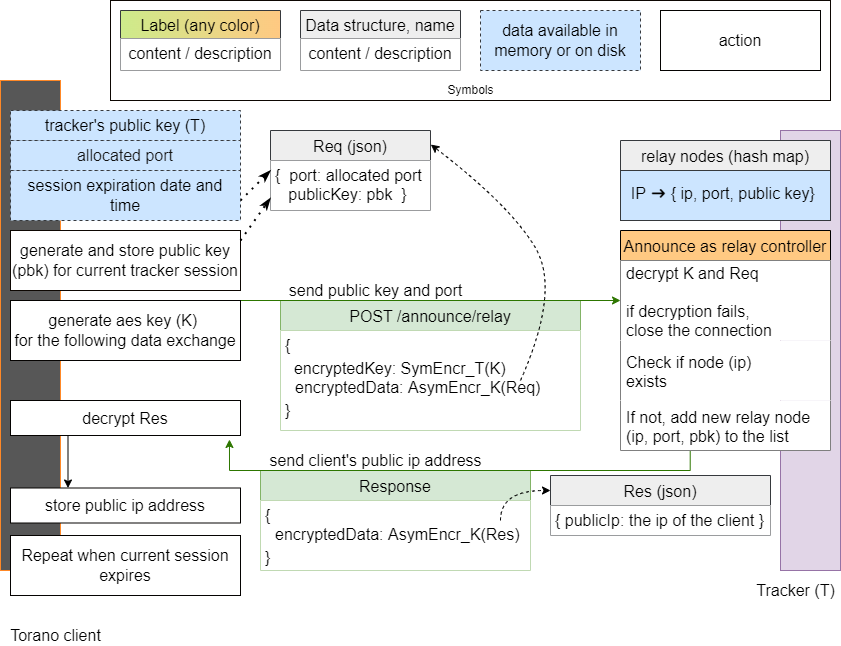

The diagram above was exported from draw.io. Its source (the exported page's mxGraphModel, read from the mxfile embedded in the PNG):
<mxGraphModel dx="1363" dy="905" grid="1" gridSize="10" guides="1" tooltips="1" connect="1" arrows="1" fold="1" page="1" pageScale="1" pageWidth="850" pageHeight="1100" math="0" shadow="0">
  <root>
    <mxCell id="0" />
    <mxCell id="1" parent="0" />
    <mxCell id="PHUq9M7F-iocGRsVr-AD-105" value="Response" style="swimlane;fontStyle=0;childLayout=stackLayout;horizontal=1;startSize=30;horizontalStack=0;resizeParent=1;resizeParentMax=0;resizeLast=0;collapsible=1;marginBottom=0;rounded=0;fontSize=16;strokeColor=#82b366;fillColor=#d5e8d4;" parent="1" vertex="1">
      <mxGeometry x="270" y="570" width="270" height="100" as="geometry" />
    </mxCell>
    <mxCell id="PHUq9M7F-iocGRsVr-AD-106" value="&lt;h1&gt;&lt;/h1&gt;&lt;span style=&quot;font-size: 16px;&quot;&gt;{&lt;/span&gt;&lt;span style=&quot;font-size: 16px;&quot;&gt;&lt;br&gt;&lt;/span&gt;&amp;nbsp; &amp;nbsp;&lt;span style=&quot;font-size: 16px;&quot;&gt;encryptedData: AsymEncr_K&lt;/span&gt;&lt;span style=&quot;font-size: 16px;&quot;&gt;(Res)&lt;/span&gt;&lt;br style=&quot;padding: 0px; margin: 0px; font-size: 16px;&quot;&gt;&lt;span style=&quot;font-size: 16px;&quot;&gt;}&lt;/span&gt;&lt;span style=&quot;background-color: initial;&quot;&gt;&lt;br&gt;&lt;/span&gt;" style="text;html=1;strokeColor=none;fillColor=default;spacing=5;spacingTop=-20;whiteSpace=wrap;overflow=hidden;rounded=0;" parent="PHUq9M7F-iocGRsVr-AD-105" vertex="1">
      <mxGeometry y="30" width="270" height="70" as="geometry" />
    </mxCell>
    <mxCell id="PHUq9M7F-iocGRsVr-AD-80" value="POST /announce/relay" style="swimlane;fontStyle=0;childLayout=stackLayout;horizontal=1;startSize=30;horizontalStack=0;resizeParent=1;resizeParentMax=0;resizeLast=0;collapsible=1;marginBottom=0;rounded=0;fontSize=16;strokeColor=#82b366;fillColor=#d5e8d4;" parent="1" vertex="1">
      <mxGeometry x="290" y="400" width="300" height="130" as="geometry" />
    </mxCell>
    <mxCell id="PHUq9M7F-iocGRsVr-AD-90" value="&lt;h1&gt;&lt;/h1&gt;&lt;span style=&quot;font-size: 16px;&quot;&gt;{&lt;/span&gt;&lt;br style=&quot;padding: 0px; margin: 0px; font-size: 16px;&quot;&gt;&lt;span style=&quot;font-size: 16px;&quot;&gt;&amp;nbsp; encryptedKey: SymEncr_&lt;/span&gt;&lt;span style=&quot;font-size: 16px;&quot;&gt;T&lt;/span&gt;&lt;span style=&quot;font-size: 16px;&quot;&gt;(K)&lt;br&gt;&lt;/span&gt;&amp;nbsp; &amp;nbsp;&lt;span style=&quot;font-size: 16px;&quot;&gt;encryptedData: AsymEncr_K&lt;/span&gt;&lt;span style=&quot;font-size: 16px;&quot;&gt;(Req)&lt;/span&gt;&lt;br style=&quot;padding: 0px; margin: 0px; font-size: 16px;&quot;&gt;&lt;span style=&quot;font-size: 16px;&quot;&gt;}&lt;/span&gt;&lt;span style=&quot;background-color: initial;&quot;&gt;&lt;br&gt;&lt;/span&gt;" style="text;html=1;strokeColor=none;fillColor=default;spacing=5;spacingTop=-20;whiteSpace=wrap;overflow=hidden;rounded=0;" parent="PHUq9M7F-iocGRsVr-AD-80" vertex="1">
      <mxGeometry y="30" width="300" height="100" as="geometry" />
    </mxCell>
    <mxCell id="PHUq9M7F-iocGRsVr-AD-3" value="" style="rounded=0;whiteSpace=wrap;html=1;fillColor=#575757;gradientColor=none;strokeColor=#FF8826;" parent="1" vertex="1">
      <mxGeometry x="10" y="180" width="60" height="490" as="geometry" />
    </mxCell>
    <mxCell id="PHUq9M7F-iocGRsVr-AD-5" value="" style="rounded=0;whiteSpace=wrap;html=1;fillColor=#e1d5e7;strokeColor=#9673a6;" parent="1" vertex="1">
      <mxGeometry x="790" y="230" width="60" height="440" as="geometry" />
    </mxCell>
    <mxCell id="PHUq9M7F-iocGRsVr-AD-6" value="&lt;font style=&quot;font-size: 16px;&quot;&gt;Tracker (T)&lt;br&gt;&lt;/font&gt;" style="text;html=1;align=center;verticalAlign=middle;resizable=0;points=[];autosize=1;strokeColor=none;fillColor=none;" parent="1" vertex="1">
      <mxGeometry x="760" y="680" width="90" height="20" as="geometry" />
    </mxCell>
    <mxCell id="PHUq9M7F-iocGRsVr-AD-9" value="&lt;font style=&quot;font-size: 16px;&quot;&gt;tracker's public key (T)&lt;br&gt;&lt;/font&gt;" style="rounded=0;whiteSpace=wrap;html=1;fillColor=#cce5ff;strokeColor=#36393d;dashed=1;" parent="1" vertex="1">
      <mxGeometry x="20" y="210" width="230" height="30" as="geometry" />
    </mxCell>
    <mxCell id="PHUq9M7F-iocGRsVr-AD-13" style="edgeStyle=orthogonalEdgeStyle;rounded=0;orthogonalLoop=1;jettySize=auto;html=1;exitX=1;exitY=0.5;exitDx=0;exitDy=0;fontSize=16;fontColor=#000000;fillColor=#60a917;strokeColor=#2D7600;entryX=0;entryY=0.5;entryDx=0;entryDy=0;" parent="1" target="PHUq9M7F-iocGRsVr-AD-93" edge="1">
      <mxGeometry relative="1" as="geometry">
        <mxPoint x="250" y="400" as="sourcePoint" />
        <mxPoint x="580" y="400" as="targetPoint" />
        <Array as="points" />
      </mxGeometry>
    </mxCell>
    <mxCell id="PHUq9M7F-iocGRsVr-AD-14" style="edgeStyle=orthogonalEdgeStyle;rounded=0;orthogonalLoop=1;jettySize=auto;html=1;entryX=0.952;entryY=1.114;entryDx=0;entryDy=0;fontSize=16;fontColor=#F48224;fillColor=#60a917;strokeColor=#2D7600;exitX=0.332;exitY=0.98;exitDx=0;exitDy=0;exitPerimeter=0;entryPerimeter=0;" parent="1" source="PHUq9M7F-iocGRsVr-AD-20" target="PHUq9M7F-iocGRsVr-AD-26" edge="1">
      <mxGeometry relative="1" as="geometry">
        <mxPoint x="760" y="588" as="sourcePoint" />
        <mxPoint x="251.00000000000003" y="587.65" as="targetPoint" />
        <Array as="points">
          <mxPoint x="700" y="570" />
          <mxPoint x="239" y="570" />
        </Array>
      </mxGeometry>
    </mxCell>
    <mxCell id="PHUq9M7F-iocGRsVr-AD-15" value="&lt;font style=&quot;font-size: 16px;&quot;&gt;send public key and port&lt;br&gt;&lt;/font&gt;" style="text;html=1;align=center;verticalAlign=middle;resizable=0;points=[];autosize=1;strokeColor=none;fillColor=none;" parent="1" vertex="1">
      <mxGeometry x="290" y="380" width="190" height="20" as="geometry" />
    </mxCell>
    <mxCell id="PHUq9M7F-iocGRsVr-AD-16" value="&lt;font style=&quot;font-size: 16px;&quot;&gt;send client's public ip address&lt;br&gt;&lt;/font&gt;" style="text;html=1;align=center;verticalAlign=middle;resizable=0;points=[];autosize=1;strokeColor=none;fillColor=none;" parent="1" vertex="1">
      <mxGeometry x="270.00000000000006" y="550" width="230" height="20" as="geometry" />
    </mxCell>
    <mxCell id="PHUq9M7F-iocGRsVr-AD-17" value="&lt;font style=&quot;font-size: 16px;&quot;&gt;generate and store public key (pbk) for current tracker session&lt;/font&gt;" style="rounded=0;whiteSpace=wrap;html=1;fillColor=default;strokeColor=#0D0702;" parent="1" vertex="1">
      <mxGeometry x="20" y="330" width="230" height="60" as="geometry" />
    </mxCell>
    <mxCell id="PHUq9M7F-iocGRsVr-AD-18" value="Announce as relay controller" style="swimlane;fontStyle=0;childLayout=stackLayout;horizontal=1;startSize=30;horizontalStack=0;resizeParent=1;resizeParentMax=0;resizeLast=0;collapsible=1;marginBottom=0;rounded=0;fontSize=16;fontColor=default;strokeColor=#000000;fillColor=#FFC982;" parent="1" vertex="1">
      <mxGeometry x="630" y="330" width="210" height="220" as="geometry" />
    </mxCell>
    <mxCell id="PHUq9M7F-iocGRsVr-AD-93" value="decrypt K and Req&#10;&#10;if decryption fails, &#10;close the connection" style="text;strokeColor=none;fillColor=default;align=left;verticalAlign=middle;spacingLeft=4;spacingRight=4;overflow=hidden;points=[[0,0.5],[1,0.5]];portConstraint=eastwest;rotatable=0;rounded=0;fontSize=16;fontColor=#000000;dashed=1;dashPattern=1 1;" parent="PHUq9M7F-iocGRsVr-AD-18" vertex="1">
      <mxGeometry y="30" width="210" height="80" as="geometry" />
    </mxCell>
    <mxCell id="PHUq9M7F-iocGRsVr-AD-19" value="Check if node (ip) &#10;exists " style="text;strokeColor=none;fillColor=default;align=left;verticalAlign=middle;spacingLeft=4;spacingRight=4;overflow=hidden;points=[[0,0.5],[1,0.5]];portConstraint=eastwest;rotatable=0;rounded=0;fontSize=16;fontColor=#000000;" parent="PHUq9M7F-iocGRsVr-AD-18" vertex="1">
      <mxGeometry y="110" width="210" height="60" as="geometry" />
    </mxCell>
    <mxCell id="PHUq9M7F-iocGRsVr-AD-20" value="If not, add new relay node&#10;(ip, port, pbk) to the list" style="text;strokeColor=none;fillColor=default;align=left;verticalAlign=middle;spacingLeft=4;spacingRight=4;overflow=hidden;points=[[0,0.5],[1,0.5]];portConstraint=eastwest;rotatable=0;rounded=0;fontSize=16;fontColor=#000000;" parent="PHUq9M7F-iocGRsVr-AD-18" vertex="1">
      <mxGeometry y="170" width="210" height="50" as="geometry" />
    </mxCell>
    <mxCell id="PHUq9M7F-iocGRsVr-AD-24" value="&lt;font style=&quot;font-size: 16px;&quot;&gt;&lt;font color=&quot;#141414&quot;&gt;allocated port&lt;/font&gt;&lt;br&gt;&lt;/font&gt;" style="rounded=0;whiteSpace=wrap;html=1;fillColor=#cce5ff;strokeColor=#36393d;dashed=1;" parent="1" vertex="1">
      <mxGeometry x="20" y="240" width="230" height="30" as="geometry" />
    </mxCell>
    <mxCell id="4dGVuGNxEsOm8nYzKn9T-3" style="edgeStyle=orthogonalEdgeStyle;rounded=0;orthogonalLoop=1;jettySize=auto;html=1;exitX=0.25;exitY=1;exitDx=0;exitDy=0;entryX=0.25;entryY=0;entryDx=0;entryDy=0;" parent="1" source="PHUq9M7F-iocGRsVr-AD-26" target="PHUq9M7F-iocGRsVr-AD-107" edge="1">
      <mxGeometry relative="1" as="geometry" />
    </mxCell>
    <mxCell id="PHUq9M7F-iocGRsVr-AD-26" value="&lt;font style=&quot;font-size: 16px;&quot;&gt;decrypt Res&lt;/font&gt;" style="rounded=0;whiteSpace=wrap;html=1;fillColor=default;strokeColor=#050301;" parent="1" vertex="1">
      <mxGeometry x="20" y="500" width="230" height="35" as="geometry" />
    </mxCell>
    <mxCell id="PHUq9M7F-iocGRsVr-AD-87" value="&lt;font style=&quot;font-size: 16px;&quot;&gt;generate aes key (K)&amp;nbsp;&lt;br&gt;for the following data exchange&lt;/font&gt;" style="rounded=0;whiteSpace=wrap;html=1;fillColor=default;strokeColor=#050301;" parent="1" vertex="1">
      <mxGeometry x="20" y="400" width="230" height="60" as="geometry" />
    </mxCell>
    <mxCell id="PHUq9M7F-iocGRsVr-AD-89" value="&lt;font style=&quot;font-size: 16px;&quot;&gt;Torano client&lt;br&gt;&lt;/font&gt;" style="text;html=1;align=center;verticalAlign=middle;resizable=0;points=[];autosize=1;strokeColor=none;fillColor=none;" parent="1" vertex="1">
      <mxGeometry x="10" y="725" width="110" height="20" as="geometry" />
    </mxCell>
    <mxCell id="PHUq9M7F-iocGRsVr-AD-91" value="Req (json)" style="swimlane;fontStyle=0;childLayout=stackLayout;horizontal=1;startSize=30;horizontalStack=0;resizeParent=1;resizeParentMax=0;resizeLast=0;collapsible=1;marginBottom=0;rounded=0;fontSize=16;strokeColor=#36393d;fillColor=#eeeeee;" parent="1" vertex="1">
      <mxGeometry x="280" y="230" width="160" height="80" as="geometry" />
    </mxCell>
    <mxCell id="PHUq9M7F-iocGRsVr-AD-92" value="&lt;h1&gt;&lt;/h1&gt;&lt;span style=&quot;font-size: 16px;&quot;&gt;{&amp;nbsp; port: allocated port &lt;br&gt;&amp;nbsp; &amp;nbsp;publicKey: pbk&amp;nbsp; }&lt;/span&gt;&lt;span style=&quot;background-color: initial;&quot;&gt;&lt;br&gt;&lt;/span&gt;" style="text;html=1;strokeColor=none;fillColor=default;spacing=5;spacingTop=-20;whiteSpace=wrap;overflow=hidden;rounded=0;" parent="PHUq9M7F-iocGRsVr-AD-91" vertex="1">
      <mxGeometry y="30" width="160" height="50" as="geometry" />
    </mxCell>
    <mxCell id="PHUq9M7F-iocGRsVr-AD-95" value="" style="endArrow=classicThin;dashed=1;html=1;dashPattern=1 3;strokeWidth=2;rounded=0;fontSize=8;fontColor=#141414;endFill=1;entryX=0;entryY=0.5;entryDx=0;entryDy=0;" parent="1" target="PHUq9M7F-iocGRsVr-AD-91" edge="1">
      <mxGeometry width="50" height="50" relative="1" as="geometry">
        <mxPoint x="250" y="300" as="sourcePoint" />
        <mxPoint x="300" y="250" as="targetPoint" />
      </mxGeometry>
    </mxCell>
    <mxCell id="PHUq9M7F-iocGRsVr-AD-96" value="" style="endArrow=classicThin;dashed=1;html=1;dashPattern=1 3;strokeWidth=2;rounded=0;fontSize=8;fontColor=#141414;endFill=1;entryX=0;entryY=0.75;entryDx=0;entryDy=0;" parent="1" target="PHUq9M7F-iocGRsVr-AD-92" edge="1">
      <mxGeometry width="50" height="50" relative="1" as="geometry">
        <mxPoint x="250" y="340" as="sourcePoint" />
        <mxPoint x="320" y="330" as="targetPoint" />
      </mxGeometry>
    </mxCell>
    <mxCell id="PHUq9M7F-iocGRsVr-AD-98" value="Res (json)" style="swimlane;fontStyle=0;childLayout=stackLayout;horizontal=1;startSize=30;horizontalStack=0;resizeParent=1;resizeParentMax=0;resizeLast=0;collapsible=1;marginBottom=0;rounded=0;fontSize=16;strokeColor=#36393d;fillColor=#eeeeee;" parent="1" vertex="1">
      <mxGeometry x="560" y="575" width="220" height="60" as="geometry" />
    </mxCell>
    <mxCell id="PHUq9M7F-iocGRsVr-AD-99" value="&lt;h1&gt;&lt;/h1&gt;&lt;span style=&quot;background-color: initial;&quot;&gt;&lt;span style=&quot;font-size: 16px;&quot;&gt;{ publicIp: the ip of the client }&lt;/span&gt;&lt;br&gt;&lt;/span&gt;" style="text;html=1;strokeColor=none;fillColor=default;spacing=5;spacingTop=-20;whiteSpace=wrap;overflow=hidden;rounded=0;" parent="PHUq9M7F-iocGRsVr-AD-98" vertex="1">
      <mxGeometry y="30" width="220" height="30" as="geometry" />
    </mxCell>
    <mxCell id="PHUq9M7F-iocGRsVr-AD-102" value="" style="curved=1;endArrow=classic;html=1;rounded=0;fontSize=8;fontColor=#141414;dashed=1;entryX=0;entryY=0.25;entryDx=0;entryDy=0;" parent="PHUq9M7F-iocGRsVr-AD-98" target="PHUq9M7F-iocGRsVr-AD-98" edge="1">
      <mxGeometry width="50" height="50" relative="1" as="geometry">
        <mxPoint x="-50" y="45" as="sourcePoint" />
        <mxPoint x="130" y="35" as="targetPoint" />
        <Array as="points">
          <mxPoint x="-50" y="15" />
        </Array>
      </mxGeometry>
    </mxCell>
    <mxCell id="PHUq9M7F-iocGRsVr-AD-101" value="" style="curved=1;endArrow=classic;html=1;rounded=0;fontSize=8;fontColor=#141414;dashed=1;entryX=1.002;entryY=0.176;entryDx=0;entryDy=0;entryPerimeter=0;" parent="1" target="PHUq9M7F-iocGRsVr-AD-91" edge="1">
      <mxGeometry width="50" height="50" relative="1" as="geometry">
        <mxPoint x="530" y="480" as="sourcePoint" />
        <mxPoint x="460" y="345" as="targetPoint" />
        <Array as="points">
          <mxPoint x="570" y="390" />
          <mxPoint x="520" y="305" />
        </Array>
      </mxGeometry>
    </mxCell>
    <mxCell id="PHUq9M7F-iocGRsVr-AD-107" value="&lt;font style=&quot;font-size: 16px;&quot;&gt;store public ip address&lt;/font&gt;" style="rounded=0;whiteSpace=wrap;html=1;fillColor=default;strokeColor=#050301;" parent="1" vertex="1">
      <mxGeometry x="20" y="587.5" width="230" height="35" as="geometry" />
    </mxCell>
    <mxCell id="lMh2Hzzuw32ZyjEhVy7p-1" value="" style="group;fillColor=#cce5ff;strokeColor=#36393d;gradientColor=#ffffff;" parent="1" vertex="1" connectable="0">
      <mxGeometry x="120" y="100" width="720" height="100" as="geometry" />
    </mxCell>
    <mxCell id="lMh2Hzzuw32ZyjEhVy7p-2" value="" style="rounded=0;whiteSpace=wrap;html=1;fillColor=default;strokeColor=#0D0702;" parent="lMh2Hzzuw32ZyjEhVy7p-1" vertex="1">
      <mxGeometry width="720" height="100" as="geometry" />
    </mxCell>
    <mxCell id="lMh2Hzzuw32ZyjEhVy7p-3" value="&lt;font style=&quot;font-size: 16px;&quot;&gt;data&amp;nbsp;&lt;span&gt;&lt;span data-dobid=&quot;hdw&quot;&gt;available in memory or on disk&lt;/span&gt;&lt;/span&gt;&lt;br&gt;&lt;/font&gt;" style="rounded=0;whiteSpace=wrap;html=1;fillColor=#cce5ff;strokeColor=#36393d;dashed=1;strokeWidth=1;" parent="lMh2Hzzuw32ZyjEhVy7p-1" vertex="1">
      <mxGeometry x="370" y="10" width="160" height="60" as="geometry" />
    </mxCell>
    <mxCell id="lMh2Hzzuw32ZyjEhVy7p-4" value="Data structure, name" style="swimlane;fontStyle=0;childLayout=stackLayout;horizontal=1;startSize=28;horizontalStack=0;resizeParent=1;resizeParentMax=0;resizeLast=0;collapsible=1;marginBottom=0;rounded=0;fontSize=16;fillColor=#eeeeee;strokeColor=#36393d;" parent="lMh2Hzzuw32ZyjEhVy7p-1" vertex="1">
      <mxGeometry x="190" y="10" width="160" height="60" as="geometry" />
    </mxCell>
    <mxCell id="lMh2Hzzuw32ZyjEhVy7p-5" value="&lt;h1&gt;&lt;/h1&gt;&lt;span style=&quot;background-color: initial;&quot;&gt;&lt;div style=&quot;&quot;&gt;&lt;span style=&quot;font-size: 16px; background-color: initial;&quot;&gt;content / description&lt;/span&gt;&lt;/div&gt;&lt;/span&gt;" style="text;html=1;strokeColor=none;fillColor=default;spacing=5;spacingTop=-20;whiteSpace=wrap;overflow=hidden;rounded=0;align=center;" parent="lMh2Hzzuw32ZyjEhVy7p-4" vertex="1">
      <mxGeometry y="28" width="160" height="32" as="geometry" />
    </mxCell>
    <mxCell id="lMh2Hzzuw32ZyjEhVy7p-6" value="Label (any color)" style="swimlane;fontStyle=0;childLayout=stackLayout;horizontal=1;startSize=28;horizontalStack=0;resizeParent=1;resizeParentMax=0;resizeLast=0;collapsible=1;marginBottom=0;rounded=0;fontSize=16;fillColor=#cdeb8b;strokeColor=#36393d;gradientColor=#FFC982;gradientDirection=east;" parent="lMh2Hzzuw32ZyjEhVy7p-1" vertex="1">
      <mxGeometry x="10" y="10" width="160" height="60" as="geometry" />
    </mxCell>
    <mxCell id="lMh2Hzzuw32ZyjEhVy7p-7" value="&lt;h1&gt;&lt;/h1&gt;&lt;span style=&quot;background-color: initial;&quot;&gt;&lt;div style=&quot;&quot;&gt;&lt;span style=&quot;font-size: 16px; background-color: initial;&quot;&gt;content / description&lt;/span&gt;&lt;/div&gt;&lt;/span&gt;" style="text;html=1;strokeColor=none;fillColor=default;spacing=5;spacingTop=-20;whiteSpace=wrap;overflow=hidden;rounded=0;align=center;" parent="lMh2Hzzuw32ZyjEhVy7p-6" vertex="1">
      <mxGeometry y="28" width="160" height="32" as="geometry" />
    </mxCell>
    <mxCell id="lMh2Hzzuw32ZyjEhVy7p-8" value="&lt;font style=&quot;font-size: 16px;&quot;&gt;action&lt;br&gt;&lt;/font&gt;" style="rounded=0;whiteSpace=wrap;html=1;fillColor=default;strokeColor=#050301;" parent="lMh2Hzzuw32ZyjEhVy7p-1" vertex="1">
      <mxGeometry x="550" y="10" width="160" height="60" as="geometry" />
    </mxCell>
    <mxCell id="lMh2Hzzuw32ZyjEhVy7p-9" value="Symbols" style="text;html=1;align=center;verticalAlign=middle;resizable=0;points=[];autosize=1;strokeColor=none;fillColor=none;" parent="lMh2Hzzuw32ZyjEhVy7p-1" vertex="1">
      <mxGeometry x="330" y="80" width="60" height="20" as="geometry" />
    </mxCell>
    <mxCell id="4dGVuGNxEsOm8nYzKn9T-1" value="&lt;font style=&quot;font-size: 16px;&quot;&gt;session expiration date and time&lt;br&gt;&lt;/font&gt;" style="rounded=0;whiteSpace=wrap;html=1;fillColor=#cce5ff;strokeColor=#36393d;dashed=1;strokeWidth=1;" parent="1" vertex="1">
      <mxGeometry x="20" y="270" width="230" height="50" as="geometry" />
    </mxCell>
    <mxCell id="4dGVuGNxEsOm8nYzKn9T-2" value="&lt;span style=&quot;font-size: 16px;&quot;&gt;Repeat when current session expires&lt;/span&gt;" style="rounded=0;whiteSpace=wrap;html=1;fillColor=default;strokeColor=#050301;" parent="1" vertex="1">
      <mxGeometry x="20" y="635" width="230" height="60" as="geometry" />
    </mxCell>
    <mxCell id="JXSACIEqFAezaj8rOWx4-1" value="relay nodes (hash map)" style="swimlane;fontStyle=0;childLayout=stackLayout;horizontal=1;startSize=30;horizontalStack=0;resizeParent=1;resizeParentMax=0;resizeLast=0;collapsible=1;marginBottom=0;rounded=0;fontSize=16;strokeColor=#36393d;fillColor=#eeeeee;" vertex="1" parent="1">
      <mxGeometry x="630" y="240" width="210" height="80" as="geometry" />
    </mxCell>
    <mxCell id="JXSACIEqFAezaj8rOWx4-4" value="&lt;h1&gt;&lt;/h1&gt;&lt;span style=&quot;font-size: 16px;&quot;&gt;&lt;div style=&quot;&quot;&gt;&lt;span style=&quot;background-color: initial;&quot;&gt;IP ➜ { ip, port, public key}&amp;nbsp;&lt;/span&gt;&lt;/div&gt;&lt;/span&gt;" style="text;html=1;strokeColor=#36393d;fillColor=#cce5ff;spacing=5;spacingTop=-20;whiteSpace=wrap;overflow=hidden;rounded=0;align=center;verticalAlign=middle;" vertex="1" parent="JXSACIEqFAezaj8rOWx4-1">
      <mxGeometry y="30" width="210" height="50" as="geometry" />
    </mxCell>
  </root>
</mxGraphModel>